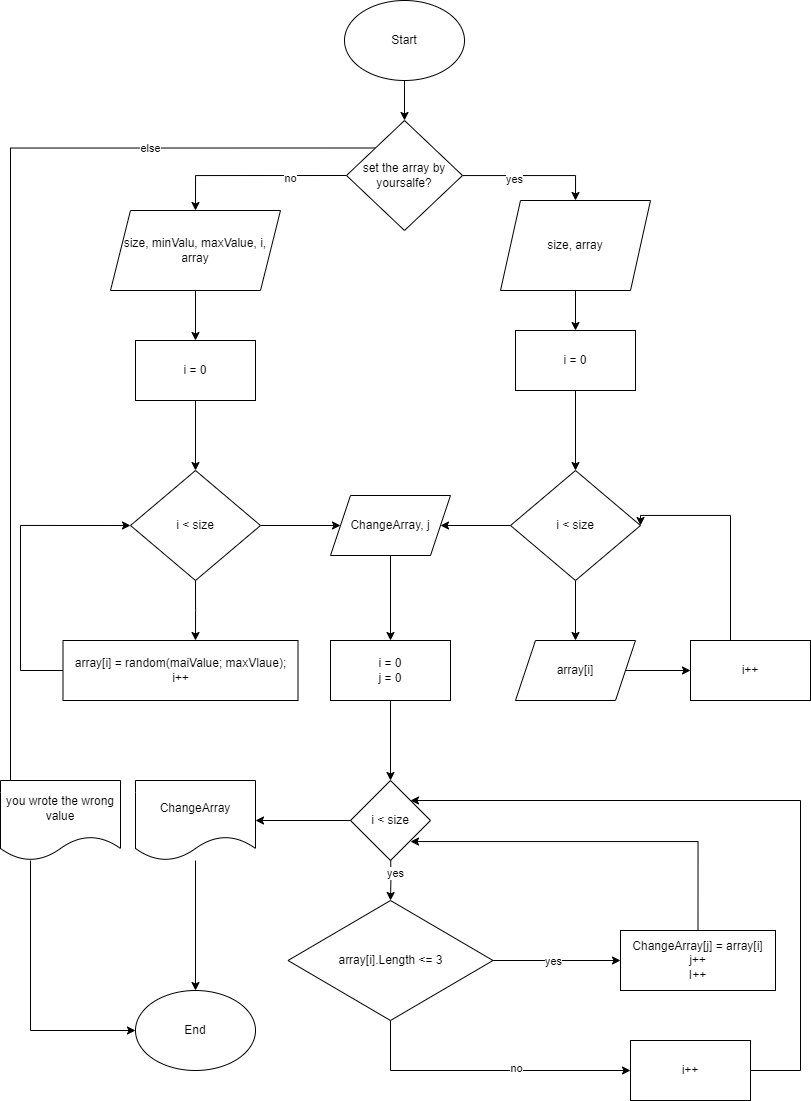

The diagram above was exported from draw.io. Its source (the exported page's mxGraphModel, read from the mxfile embedded in the PNG):
<mxGraphModel dx="1668" dy="974" grid="1" gridSize="10" guides="1" tooltips="1" connect="1" arrows="1" fold="1" page="1" pageScale="1" pageWidth="827" pageHeight="1169" math="0" shadow="0">
  <root>
    <mxCell id="0" />
    <mxCell id="1" parent="0" />
    <mxCell id="Y0zN_h2Z8VV4bLqTaj5F-6" style="edgeStyle=orthogonalEdgeStyle;rounded=0;orthogonalLoop=1;jettySize=auto;html=1;exitX=0.5;exitY=1;exitDx=0;exitDy=0;entryX=0.5;entryY=0;entryDx=0;entryDy=0;" edge="1" parent="1" source="Y0zN_h2Z8VV4bLqTaj5F-1" target="Y0zN_h2Z8VV4bLqTaj5F-3">
      <mxGeometry relative="1" as="geometry" />
    </mxCell>
    <mxCell id="Y0zN_h2Z8VV4bLqTaj5F-1" value="Start" style="ellipse;whiteSpace=wrap;html=1;" vertex="1" parent="1">
      <mxGeometry x="354" y="50" width="120" height="80" as="geometry" />
    </mxCell>
    <mxCell id="Y0zN_h2Z8VV4bLqTaj5F-16" style="edgeStyle=orthogonalEdgeStyle;rounded=0;orthogonalLoop=1;jettySize=auto;html=1;exitX=0.5;exitY=1;exitDx=0;exitDy=0;entryX=0.5;entryY=0;entryDx=0;entryDy=0;" edge="1" parent="1" source="Y0zN_h2Z8VV4bLqTaj5F-2" target="Y0zN_h2Z8VV4bLqTaj5F-14">
      <mxGeometry relative="1" as="geometry" />
    </mxCell>
    <mxCell id="Y0zN_h2Z8VV4bLqTaj5F-2" value="size, minValu, maxValue, i,&lt;br&gt;array" style="shape=parallelogram;perimeter=parallelogramPerimeter;whiteSpace=wrap;html=1;fixedSize=1;" vertex="1" parent="1">
      <mxGeometry x="120" y="260" width="170" height="80" as="geometry" />
    </mxCell>
    <mxCell id="Y0zN_h2Z8VV4bLqTaj5F-7" style="edgeStyle=orthogonalEdgeStyle;rounded=0;orthogonalLoop=1;jettySize=auto;html=1;exitX=0;exitY=0.5;exitDx=0;exitDy=0;entryX=0.5;entryY=0;entryDx=0;entryDy=0;" edge="1" parent="1" source="Y0zN_h2Z8VV4bLqTaj5F-3" target="Y0zN_h2Z8VV4bLqTaj5F-2">
      <mxGeometry relative="1" as="geometry" />
    </mxCell>
    <mxCell id="Y0zN_h2Z8VV4bLqTaj5F-8" value="no" style="edgeLabel;html=1;align=center;verticalAlign=middle;resizable=0;points=[];" vertex="1" connectable="0" parent="Y0zN_h2Z8VV4bLqTaj5F-7">
      <mxGeometry x="-0.3884" y="2" relative="1" as="geometry">
        <mxPoint as="offset" />
      </mxGeometry>
    </mxCell>
    <mxCell id="Y0zN_h2Z8VV4bLqTaj5F-10" style="edgeStyle=orthogonalEdgeStyle;rounded=0;orthogonalLoop=1;jettySize=auto;html=1;entryX=0.5;entryY=0;entryDx=0;entryDy=0;" edge="1" parent="1" source="Y0zN_h2Z8VV4bLqTaj5F-3" target="Y0zN_h2Z8VV4bLqTaj5F-9">
      <mxGeometry relative="1" as="geometry" />
    </mxCell>
    <mxCell id="Y0zN_h2Z8VV4bLqTaj5F-11" value="yes" style="edgeLabel;html=1;align=center;verticalAlign=middle;resizable=0;points=[];" vertex="1" connectable="0" parent="Y0zN_h2Z8VV4bLqTaj5F-10">
      <mxGeometry x="-0.252" y="-3" relative="1" as="geometry">
        <mxPoint as="offset" />
      </mxGeometry>
    </mxCell>
    <mxCell id="Y0zN_h2Z8VV4bLqTaj5F-75" style="edgeStyle=orthogonalEdgeStyle;rounded=0;orthogonalLoop=1;jettySize=auto;html=1;exitX=0;exitY=0;exitDx=0;exitDy=0;entryX=1;entryY=0.5;entryDx=0;entryDy=0;" edge="1" parent="1" source="Y0zN_h2Z8VV4bLqTaj5F-3" target="Y0zN_h2Z8VV4bLqTaj5F-74">
      <mxGeometry relative="1" as="geometry">
        <Array as="points">
          <mxPoint x="20" y="198" />
          <mxPoint x="20" y="870" />
        </Array>
      </mxGeometry>
    </mxCell>
    <mxCell id="Y0zN_h2Z8VV4bLqTaj5F-77" value="else" style="edgeLabel;html=1;align=center;verticalAlign=middle;resizable=0;points=[];" vertex="1" connectable="0" parent="Y0zN_h2Z8VV4bLqTaj5F-75">
      <mxGeometry x="-0.6069" relative="1" as="geometry">
        <mxPoint as="offset" />
      </mxGeometry>
    </mxCell>
    <mxCell id="Y0zN_h2Z8VV4bLqTaj5F-3" value="set the array by yoursalfe?" style="rhombus;whiteSpace=wrap;html=1;" vertex="1" parent="1">
      <mxGeometry x="356" y="170" width="116" height="110" as="geometry" />
    </mxCell>
    <mxCell id="Y0zN_h2Z8VV4bLqTaj5F-24" style="edgeStyle=orthogonalEdgeStyle;rounded=0;orthogonalLoop=1;jettySize=auto;html=1;exitX=0.5;exitY=1;exitDx=0;exitDy=0;entryX=0.5;entryY=0;entryDx=0;entryDy=0;" edge="1" parent="1" source="Y0zN_h2Z8VV4bLqTaj5F-9" target="Y0zN_h2Z8VV4bLqTaj5F-21">
      <mxGeometry relative="1" as="geometry" />
    </mxCell>
    <mxCell id="Y0zN_h2Z8VV4bLqTaj5F-9" value="size, array" style="shape=parallelogram;perimeter=parallelogramPerimeter;whiteSpace=wrap;html=1;fixedSize=1;" vertex="1" parent="1">
      <mxGeometry x="510" y="250" width="150" height="90" as="geometry" />
    </mxCell>
    <mxCell id="Y0zN_h2Z8VV4bLqTaj5F-18" style="edgeStyle=orthogonalEdgeStyle;rounded=0;orthogonalLoop=1;jettySize=auto;html=1;exitX=0.5;exitY=1;exitDx=0;exitDy=0;" edge="1" parent="1" source="Y0zN_h2Z8VV4bLqTaj5F-13">
      <mxGeometry relative="1" as="geometry">
        <mxPoint x="205" y="690" as="targetPoint" />
      </mxGeometry>
    </mxCell>
    <mxCell id="Y0zN_h2Z8VV4bLqTaj5F-35" value="" style="edgeStyle=orthogonalEdgeStyle;rounded=0;orthogonalLoop=1;jettySize=auto;html=1;" edge="1" parent="1" source="Y0zN_h2Z8VV4bLqTaj5F-13" target="Y0zN_h2Z8VV4bLqTaj5F-33">
      <mxGeometry relative="1" as="geometry" />
    </mxCell>
    <mxCell id="Y0zN_h2Z8VV4bLqTaj5F-13" value="i &amp;lt; size" style="rhombus;whiteSpace=wrap;html=1;" vertex="1" parent="1">
      <mxGeometry x="140" y="520" width="130" height="110" as="geometry" />
    </mxCell>
    <mxCell id="Y0zN_h2Z8VV4bLqTaj5F-17" style="edgeStyle=orthogonalEdgeStyle;rounded=0;orthogonalLoop=1;jettySize=auto;html=1;exitX=0.5;exitY=1;exitDx=0;exitDy=0;entryX=0.5;entryY=0;entryDx=0;entryDy=0;" edge="1" parent="1" source="Y0zN_h2Z8VV4bLqTaj5F-14" target="Y0zN_h2Z8VV4bLqTaj5F-13">
      <mxGeometry relative="1" as="geometry" />
    </mxCell>
    <mxCell id="Y0zN_h2Z8VV4bLqTaj5F-14" value="i = 0" style="rounded=0;whiteSpace=wrap;html=1;" vertex="1" parent="1">
      <mxGeometry x="145" y="390" width="120" height="60" as="geometry" />
    </mxCell>
    <mxCell id="Y0zN_h2Z8VV4bLqTaj5F-20" style="edgeStyle=orthogonalEdgeStyle;rounded=0;orthogonalLoop=1;jettySize=auto;html=1;exitX=0.5;exitY=1;exitDx=0;exitDy=0;entryX=0;entryY=0.5;entryDx=0;entryDy=0;" edge="1" parent="1" source="Y0zN_h2Z8VV4bLqTaj5F-19" target="Y0zN_h2Z8VV4bLqTaj5F-13">
      <mxGeometry relative="1" as="geometry">
        <Array as="points">
          <mxPoint x="205" y="720" />
          <mxPoint x="30" y="720" />
          <mxPoint x="30" y="575" />
        </Array>
      </mxGeometry>
    </mxCell>
    <mxCell id="Y0zN_h2Z8VV4bLqTaj5F-19" value="array[i] = random(maiValue; maxVlaue);&lt;br&gt;i++" style="rounded=0;whiteSpace=wrap;html=1;" vertex="1" parent="1">
      <mxGeometry x="72.5" y="690" width="235" height="60" as="geometry" />
    </mxCell>
    <mxCell id="Y0zN_h2Z8VV4bLqTaj5F-25" style="edgeStyle=orthogonalEdgeStyle;rounded=0;orthogonalLoop=1;jettySize=auto;html=1;entryX=0.5;entryY=0;entryDx=0;entryDy=0;" edge="1" parent="1" source="Y0zN_h2Z8VV4bLqTaj5F-21" target="Y0zN_h2Z8VV4bLqTaj5F-23">
      <mxGeometry relative="1" as="geometry" />
    </mxCell>
    <mxCell id="Y0zN_h2Z8VV4bLqTaj5F-21" value="i = 0" style="rounded=0;whiteSpace=wrap;html=1;" vertex="1" parent="1">
      <mxGeometry x="525" y="380" width="120" height="60" as="geometry" />
    </mxCell>
    <mxCell id="Y0zN_h2Z8VV4bLqTaj5F-28" value="" style="edgeStyle=orthogonalEdgeStyle;rounded=0;orthogonalLoop=1;jettySize=auto;html=1;" edge="1" parent="1" source="Y0zN_h2Z8VV4bLqTaj5F-23" target="Y0zN_h2Z8VV4bLqTaj5F-26">
      <mxGeometry relative="1" as="geometry" />
    </mxCell>
    <mxCell id="Y0zN_h2Z8VV4bLqTaj5F-34" style="edgeStyle=orthogonalEdgeStyle;rounded=0;orthogonalLoop=1;jettySize=auto;html=1;exitX=0;exitY=0.5;exitDx=0;exitDy=0;entryX=1;entryY=0.5;entryDx=0;entryDy=0;" edge="1" parent="1" source="Y0zN_h2Z8VV4bLqTaj5F-23" target="Y0zN_h2Z8VV4bLqTaj5F-33">
      <mxGeometry relative="1" as="geometry" />
    </mxCell>
    <mxCell id="Y0zN_h2Z8VV4bLqTaj5F-23" value="i &amp;lt; size" style="rhombus;whiteSpace=wrap;html=1;" vertex="1" parent="1">
      <mxGeometry x="520" y="520" width="130" height="110" as="geometry" />
    </mxCell>
    <mxCell id="Y0zN_h2Z8VV4bLqTaj5F-30" value="" style="edgeStyle=orthogonalEdgeStyle;rounded=0;orthogonalLoop=1;jettySize=auto;html=1;" edge="1" parent="1" source="Y0zN_h2Z8VV4bLqTaj5F-26" target="Y0zN_h2Z8VV4bLqTaj5F-29">
      <mxGeometry relative="1" as="geometry" />
    </mxCell>
    <mxCell id="Y0zN_h2Z8VV4bLqTaj5F-26" value="array[i]" style="shape=parallelogram;perimeter=parallelogramPerimeter;whiteSpace=wrap;html=1;fixedSize=1;" vertex="1" parent="1">
      <mxGeometry x="525" y="690" width="120" height="60" as="geometry" />
    </mxCell>
    <mxCell id="Y0zN_h2Z8VV4bLqTaj5F-31" style="edgeStyle=orthogonalEdgeStyle;rounded=0;orthogonalLoop=1;jettySize=auto;html=1;entryX=1;entryY=0.5;entryDx=0;entryDy=0;" edge="1" parent="1" source="Y0zN_h2Z8VV4bLqTaj5F-29" target="Y0zN_h2Z8VV4bLqTaj5F-23">
      <mxGeometry relative="1" as="geometry">
        <Array as="points">
          <mxPoint x="740" y="565" />
        </Array>
      </mxGeometry>
    </mxCell>
    <mxCell id="Y0zN_h2Z8VV4bLqTaj5F-29" value="i++" style="whiteSpace=wrap;html=1;" vertex="1" parent="1">
      <mxGeometry x="700" y="690" width="120" height="60" as="geometry" />
    </mxCell>
    <mxCell id="Y0zN_h2Z8VV4bLqTaj5F-37" value="" style="edgeStyle=orthogonalEdgeStyle;rounded=0;orthogonalLoop=1;jettySize=auto;html=1;entryX=0.5;entryY=0;entryDx=0;entryDy=0;" edge="1" parent="1" source="Y0zN_h2Z8VV4bLqTaj5F-33" target="Y0zN_h2Z8VV4bLqTaj5F-38">
      <mxGeometry relative="1" as="geometry">
        <mxPoint x="412" y="800" as="targetPoint" />
      </mxGeometry>
    </mxCell>
    <mxCell id="Y0zN_h2Z8VV4bLqTaj5F-33" value="ChangeArray, j" style="shape=parallelogram;perimeter=parallelogramPerimeter;whiteSpace=wrap;html=1;fixedSize=1;" vertex="1" parent="1">
      <mxGeometry x="340" y="545" width="120" height="60" as="geometry" />
    </mxCell>
    <mxCell id="Y0zN_h2Z8VV4bLqTaj5F-40" value="" style="edgeStyle=orthogonalEdgeStyle;rounded=0;orthogonalLoop=1;jettySize=auto;html=1;entryX=0.5;entryY=0;entryDx=0;entryDy=0;" edge="1" parent="1" source="Y0zN_h2Z8VV4bLqTaj5F-38" target="Y0zN_h2Z8VV4bLqTaj5F-65">
      <mxGeometry relative="1" as="geometry">
        <mxPoint x="400" y="820" as="targetPoint" />
      </mxGeometry>
    </mxCell>
    <mxCell id="Y0zN_h2Z8VV4bLqTaj5F-38" value="i = 0&lt;br&gt;j = 0" style="whiteSpace=wrap;html=1;" vertex="1" parent="1">
      <mxGeometry x="340" y="690" width="120" height="60" as="geometry" />
    </mxCell>
    <mxCell id="Y0zN_h2Z8VV4bLqTaj5F-42" value="" style="edgeStyle=orthogonalEdgeStyle;rounded=0;orthogonalLoop=1;jettySize=auto;html=1;entryX=0.5;entryY=0;entryDx=0;entryDy=0;" edge="1" parent="1" target="Y0zN_h2Z8VV4bLqTaj5F-43">
      <mxGeometry relative="1" as="geometry">
        <mxPoint x="400" y="900" as="sourcePoint" />
        <mxPoint x="400" y="990" as="targetPoint" />
      </mxGeometry>
    </mxCell>
    <mxCell id="Y0zN_h2Z8VV4bLqTaj5F-52" value="yes" style="edgeLabel;html=1;align=center;verticalAlign=middle;resizable=0;points=[];" vertex="1" connectable="0" parent="Y0zN_h2Z8VV4bLqTaj5F-42">
      <mxGeometry x="-0.1259" y="4" relative="1" as="geometry">
        <mxPoint as="offset" />
      </mxGeometry>
    </mxCell>
    <mxCell id="Y0zN_h2Z8VV4bLqTaj5F-45" value="" style="edgeStyle=orthogonalEdgeStyle;rounded=0;orthogonalLoop=1;jettySize=auto;html=1;" edge="1" parent="1" source="Y0zN_h2Z8VV4bLqTaj5F-43" target="Y0zN_h2Z8VV4bLqTaj5F-44">
      <mxGeometry relative="1" as="geometry" />
    </mxCell>
    <mxCell id="Y0zN_h2Z8VV4bLqTaj5F-46" value="yes" style="edgeLabel;html=1;align=center;verticalAlign=middle;resizable=0;points=[];" vertex="1" connectable="0" parent="Y0zN_h2Z8VV4bLqTaj5F-45">
      <mxGeometry x="-0.0776" relative="1" as="geometry">
        <mxPoint x="1" as="offset" />
      </mxGeometry>
    </mxCell>
    <mxCell id="Y0zN_h2Z8VV4bLqTaj5F-62" style="edgeStyle=orthogonalEdgeStyle;rounded=0;orthogonalLoop=1;jettySize=auto;html=1;entryX=0;entryY=0.5;entryDx=0;entryDy=0;" edge="1" parent="1" source="Y0zN_h2Z8VV4bLqTaj5F-43" target="Y0zN_h2Z8VV4bLqTaj5F-50">
      <mxGeometry relative="1" as="geometry">
        <Array as="points">
          <mxPoint x="400" y="1120" />
        </Array>
      </mxGeometry>
    </mxCell>
    <mxCell id="Y0zN_h2Z8VV4bLqTaj5F-63" value="no" style="edgeLabel;html=1;align=center;verticalAlign=middle;resizable=0;points=[];" vertex="1" connectable="0" parent="Y0zN_h2Z8VV4bLqTaj5F-62">
      <mxGeometry x="0.2065" y="3" relative="1" as="geometry">
        <mxPoint as="offset" />
      </mxGeometry>
    </mxCell>
    <mxCell id="Y0zN_h2Z8VV4bLqTaj5F-43" value="array[i].Length &amp;lt;= 3" style="rhombus;whiteSpace=wrap;html=1;" vertex="1" parent="1">
      <mxGeometry x="297.5" y="950" width="205" height="120" as="geometry" />
    </mxCell>
    <mxCell id="Y0zN_h2Z8VV4bLqTaj5F-58" style="edgeStyle=orthogonalEdgeStyle;rounded=0;orthogonalLoop=1;jettySize=auto;html=1;entryX=1;entryY=1;entryDx=0;entryDy=0;exitX=0.5;exitY=0;exitDx=0;exitDy=0;" edge="1" parent="1" source="Y0zN_h2Z8VV4bLqTaj5F-44" target="Y0zN_h2Z8VV4bLqTaj5F-65">
      <mxGeometry relative="1" as="geometry">
        <mxPoint x="711.22" y="970.64" as="sourcePoint" />
        <mxPoint x="439.9999999999998" y="889.9999999999997" as="targetPoint" />
        <Array as="points">
          <mxPoint x="708" y="891" />
          <mxPoint x="420" y="891" />
        </Array>
      </mxGeometry>
    </mxCell>
    <mxCell id="Y0zN_h2Z8VV4bLqTaj5F-44" value="ChangeArray[j] = array[i]&lt;br&gt;j++&lt;br&gt;I++" style="whiteSpace=wrap;html=1;" vertex="1" parent="1">
      <mxGeometry x="630" y="980" width="155" height="60" as="geometry" />
    </mxCell>
    <mxCell id="Y0zN_h2Z8VV4bLqTaj5F-68" style="edgeStyle=orthogonalEdgeStyle;rounded=0;orthogonalLoop=1;jettySize=auto;html=1;entryX=1;entryY=0;entryDx=0;entryDy=0;" edge="1" parent="1" source="Y0zN_h2Z8VV4bLqTaj5F-50" target="Y0zN_h2Z8VV4bLqTaj5F-65">
      <mxGeometry relative="1" as="geometry">
        <Array as="points">
          <mxPoint x="810" y="1120" />
          <mxPoint x="810" y="850" />
        </Array>
      </mxGeometry>
    </mxCell>
    <mxCell id="Y0zN_h2Z8VV4bLqTaj5F-50" value="i++" style="rounded=0;whiteSpace=wrap;html=1;" vertex="1" parent="1">
      <mxGeometry x="640" y="1090" width="120" height="60" as="geometry" />
    </mxCell>
    <mxCell id="Y0zN_h2Z8VV4bLqTaj5F-71" value="" style="edgeStyle=orthogonalEdgeStyle;rounded=0;orthogonalLoop=1;jettySize=auto;html=1;" edge="1" parent="1" source="Y0zN_h2Z8VV4bLqTaj5F-61" target="Y0zN_h2Z8VV4bLqTaj5F-70">
      <mxGeometry relative="1" as="geometry" />
    </mxCell>
    <mxCell id="Y0zN_h2Z8VV4bLqTaj5F-61" value="ChangeArray" style="shape=document;whiteSpace=wrap;html=1;boundedLbl=1;" vertex="1" parent="1">
      <mxGeometry x="145" y="830" width="120" height="80" as="geometry" />
    </mxCell>
    <mxCell id="Y0zN_h2Z8VV4bLqTaj5F-69" value="" style="edgeStyle=orthogonalEdgeStyle;rounded=0;orthogonalLoop=1;jettySize=auto;html=1;" edge="1" parent="1" source="Y0zN_h2Z8VV4bLqTaj5F-65" target="Y0zN_h2Z8VV4bLqTaj5F-61">
      <mxGeometry relative="1" as="geometry" />
    </mxCell>
    <mxCell id="Y0zN_h2Z8VV4bLqTaj5F-65" value="i &amp;lt; size" style="rhombus;whiteSpace=wrap;html=1;" vertex="1" parent="1">
      <mxGeometry x="360" y="830" width="80" height="80" as="geometry" />
    </mxCell>
    <mxCell id="Y0zN_h2Z8VV4bLqTaj5F-70" value="End" style="ellipse;whiteSpace=wrap;html=1;" vertex="1" parent="1">
      <mxGeometry x="145" y="1040" width="120" height="80" as="geometry" />
    </mxCell>
    <mxCell id="Y0zN_h2Z8VV4bLqTaj5F-76" style="edgeStyle=orthogonalEdgeStyle;rounded=0;orthogonalLoop=1;jettySize=auto;html=1;entryX=0;entryY=0.5;entryDx=0;entryDy=0;" edge="1" parent="1" source="Y0zN_h2Z8VV4bLqTaj5F-74" target="Y0zN_h2Z8VV4bLqTaj5F-70">
      <mxGeometry relative="1" as="geometry">
        <Array as="points">
          <mxPoint x="40" y="1080" />
        </Array>
      </mxGeometry>
    </mxCell>
    <mxCell id="Y0zN_h2Z8VV4bLqTaj5F-74" value="you wrote the wrong value" style="shape=document;whiteSpace=wrap;html=1;boundedLbl=1;" vertex="1" parent="1">
      <mxGeometry x="10" y="830" width="120" height="80" as="geometry" />
    </mxCell>
  </root>
</mxGraphModel>